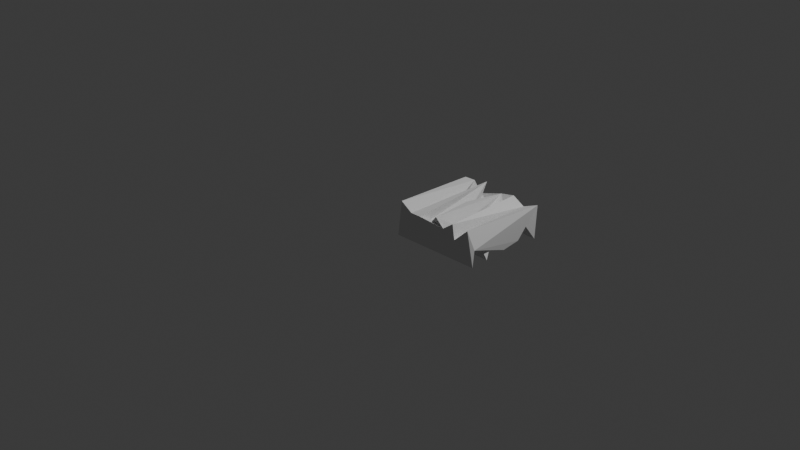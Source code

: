 # Source: rectangle_001_low_res.blend  (saved by Blender 5.1.30; exported with 4.5.12 LTS)
import bpy
from mathutils import Matrix  # noqa: F401  (used for matrix-valued properties, if any)

bpy.ops.wm.read_factory_settings(use_empty=True)
scene = bpy.context.scene
scene.name = 'Scene'

# ---- collections
col_collection = bpy.data.collections.new('Collection'); scene.collection.children.link(col_collection)

# ---- world
world_world = bpy.data.worlds.new('World'); scene.world = world_world
world_world.use_nodes = True; world_world.node_tree.nodes.clear()
_N = world_world.node_tree.nodes; _L = world_world.node_tree.links
n0 = _N.new('ShaderNodeOutputWorld'); n0.name = 'World Output'; n0.location = (200, 100)
n1 = _N.new('ShaderNodeBackground'); n1.name = 'Background'; n1.location = (-200, 100)
n1.inputs[0].default_value = (0.05088, 0.05088, 0.05088, 1.0)
_L.new(n1.outputs[0], n0.inputs[0])
n0.is_active_output = True
world_world.color = (0.05088, 0.05088, 0.05088)
world_world.sun_shadow_jitter_overblur = 0.0

# ---- cameras
cam_camera = bpy.data.cameras.new('Camera')
cam_camera.clip_end = 100.0
cam_camera.ortho_scale = 7.314

# ---- lights
light_light = bpy.data.lights.new('Light', 'POINT')
light_light.energy = 1000.0
light_light.shadow_soft_size = 0.1

# ---- meshes
me_cube_002 = bpy.data.meshes.new('Cube.002')
me_cube_002.from_pydata([(-0.005822, -0.006176, -0.2667), (-0.009196, 0.1053, -0.2699), (-0.009004, 0.2605, -0.2835), (0.02166, 0.01637, 0.1166), (0.006045, 0.496, -0.2118), (-0.002789, 0.6199, -0.2501), (0.02537, 0.7471, -0.2762), (0.0002031, 0.9664, 0.0857), (-0.02192, 0.9543, -0.2782), (0.2961, 0.002917, 0.04279), (0.6055, 0.01762, 0.0184), (0.9949, 0.03412, -0.2732), (-0.02267, 0.2411, -0.154), (0.2837, 0.1671, -0.0506), (0.1514, 0.02574, 0.02511), (0.3064, 0.3483, -0.1612), (0.9602, 0.732, -0.2336), (0.3569, 0.6348, -0.09134), (0.09775, 0.8536, -0.09301), (0.000299, 0.7181, -0.09793), (0.2023, 0.9889, -0.04521), (0.3944, 0.2055, -0.0882), (0.5384, 0.129, -0.1008), (0.4028, 0.07643, 0.0173), (0.408, 0.4064, -0.2716), (0.3378, 0.535, -0.08454), (0.407, 0.5616, 0.0662), (0.5329, 0.5912, -0.1102), (0.2986, 0.8605, -0.09103), (0.4036, 0.9069, -0.07576), (0.2677, 1.01, 0.1053), (0.511, 0.9638, 0.06248), (0.9798, 0.252, -0.2712), (0.5521, 0.2912, -0.07638), (0.7593, 0.01708, -0.05115), (0.6468, 0.1702, -0.08102), (0.7814, 0.1714, -0.07926), (0.9649, 0.4265, -0.2272), (0.958, 0.5238, -0.2649), (0.9512, 0.3253, -0.147), (0.6031, 0.5151, -0.1304), (0.7139, 0.411, -0.06776), (0.6293, 0.757, -0.09691), (0.6404, 0.5996, -0.08379), (0.4188, 0.7442, -0.08481), (0.6442, 0.8854, -0.09035), (0.8434, 0.1296, -0.08402), (0.9262, 0.01918, 0.1067), (0.9071, 0.2167, -0.1052), (0.8432, 0.5142, -0.07251), (0.8443, 0.393, -0.06195), (0.758, 0.6594, -0.0881), (0.9827, 0.9598, -0.2832), (0.9, 0.8693, -0.1015), (0.7872, 0.999, -0.0005875), (0.989, 0.06045, -0.09433), (0.1086, 0.9919, 0.07496), (0.1731, 0.7412, 0.007286), (0.4945, 0.02666, 0.1026), (0.7229, 0.02701, 0.1054), (0.658, 0.9881, 0.08277), (0.978, 0.9871, 0.08297)], [], [(12, 0, 3), (12, 3, 19), (7, 18, 19), (7, 8, 18), (7, 19, 3), (13, 1, 12), (2, 21, 13), (12, 15, 2), (4, 15, 12), (24, 15, 4), (20, 18, 57), (28, 57, 18), (7, 20, 8), (21, 22, 23), (13, 21, 25), (17, 25, 19), (5, 16, 27), (19, 57, 28), (28, 17, 44), (29, 8, 45), (20, 52, 8), (21, 48, 33), (0, 10, 9), (36, 22, 35), (39, 2, 15), (33, 39, 15), (40, 37, 41), (27, 40, 25), (27, 31, 33), (40, 38, 4), (38, 40, 43), (45, 44, 29), (31, 44, 45), (31, 42, 44), (8, 52, 45), (60, 54, 31), (48, 36, 35), (34, 11, 47), (47, 11, 55), (55, 46, 48), (34, 36, 41), (41, 36, 50), (50, 36, 48), (50, 48, 47), (43, 41, 49), (51, 41, 43), (54, 41, 51), (49, 51, 27), (49, 27, 16), (51, 16, 42), (54, 51, 45), (53, 16, 51), (53, 51, 49), (53, 61, 16), (61, 52, 54), (55, 48, 37), (55, 37, 16), (16, 37, 38), (56, 3, 14), (57, 14, 30), (7, 3, 56), (56, 18, 20), (58, 23, 10), (13, 25, 17), (44, 17, 26), (26, 58, 31), (28, 30, 17), (30, 28, 20), (44, 26, 29), (58, 10, 22), (59, 10, 34), (58, 33, 31), (10, 59, 60), (54, 60, 59), (41, 54, 34), (54, 47, 61), (54, 49, 50), (47, 55, 61), (12, 1, 0), (4, 12, 19), (19, 6, 5), (1, 11, 0), (13, 12, 2), (14, 0, 9), (6, 16, 5), (19, 5, 17), (19, 25, 4), (47, 46, 36, 34), (28, 18, 8), (13, 22, 1), (23, 22, 13), (23, 13, 9), (23, 9, 10), (26, 25, 21), (33, 15, 24), (4, 38, 24), (27, 17, 5), (26, 27, 25), (17, 27, 26), (19, 44, 6), (19, 28, 44), (20, 28, 29), (29, 28, 8), (31, 20, 29), (48, 21, 2), (48, 2, 32), (33, 22, 21), (22, 11, 1), (35, 22, 10), (34, 10, 0), (40, 33, 24), (33, 35, 10), (10, 41, 33), (10, 40, 41), (41, 39, 33), (40, 24, 37), (39, 32, 2), (42, 31, 27), (40, 27, 33), (42, 27, 43), (25, 40, 4), (51, 43, 27), (42, 43, 10), (6, 44, 16), (60, 31, 45), (42, 16, 44), (20, 31, 52), (22, 36, 46), (33, 48, 35), (34, 0, 11), (19, 18, 56, 57), (46, 55, 22), (47, 48, 46), (55, 11, 22), (41, 50, 39), (49, 41, 37), (49, 39, 50), (39, 49, 37), (24, 38, 37), (38, 43, 49), (16, 38, 49), (45, 51, 42), (54, 45, 53), (54, 53, 49), (45, 52, 53), (31, 54, 52), (39, 48, 32), (39, 37, 48), (61, 55, 16), (52, 61, 53), (3, 0, 14), (57, 56, 14), (20, 57, 30), (7, 56, 20), (30, 14, 9), (30, 9, 13), (26, 21, 23), (58, 26, 23), (30, 13, 17), (31, 29, 26), (33, 58, 22), (43, 40, 10), (42, 10, 60), (45, 42, 60), (54, 59, 34), (47, 54, 50)])
me_cube_002.update()

# ---- objects
ob_light = bpy.data.objects.new('Light', light_light)
ob_camera = bpy.data.objects.new('Camera', cam_camera)
ob_cube_001 = bpy.data.objects.new('Cube.001', me_cube_002)

# ---- transforms, parenting, visibility, modifiers, constraints
ob_light.location = (4.076, 1.005, 5.904)
ob_light.rotation_euler = (0.6503, 0.05522, 1.866)
ob_light.lock_rotations_4d = False
ob_light.empty_display_type = 'ARROWS'
ob_light.color = (0.0, 0.0, 0.0, 0.0)
ob_light.lineart.crease_threshold = 0.0
ob_camera.location = (7.359, -6.926, 4.958)
ob_camera.rotation_euler = (1.109, 0.0, 0.8149)
ob_camera.lock_rotations_4d = False
ob_camera.empty_display_type = 'ARROWS'
ob_camera.color = (0.0, 0.0, 0.0, 0.0)
ob_camera.display_type = 'WIRE'
ob_camera.lineart.crease_threshold = 0.0
ob_cube_001.location = (0.0, 0.0, 0.08464)

# ---- collection membership
col_collection.objects.link(ob_light)
col_collection.objects.link(ob_camera)
col_collection.objects.link(ob_cube_001)

# ---- scene / render settings (as saved in the file)
scene.camera = ob_camera
scene.frame_start = 1; scene.frame_end = 250; scene.frame_set(1)
scene.render.engine = 'BLENDER_EEVEE_NEXT'
scene.render.bake_bias = 0.0
scene.render.bake_samples = 0
scene.cycles.sampling_pattern = 'TABULATED_SOBOL'
scene.eevee.use_volume_custom_range = False
bpy.context.view_layer.update()
